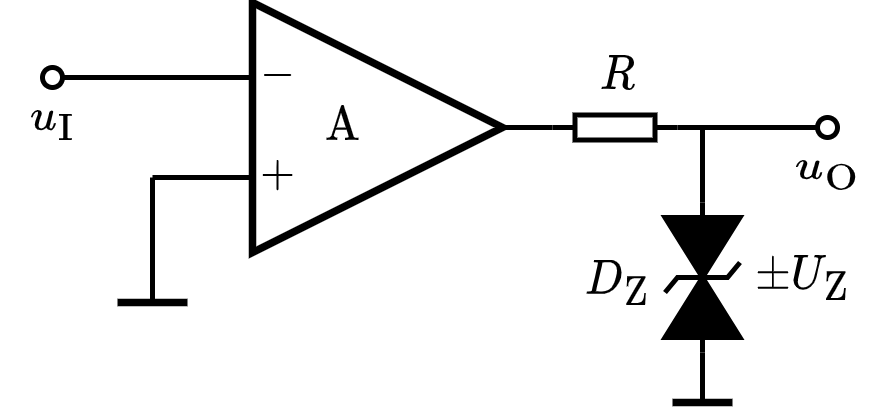

The diagram above was exported from draw.io. Its source (the exported page's mxGraphModel, read from the mxfile embedded in the PNG):
<mxGraphModel dx="448" dy="304" grid="1" gridSize="5" guides="1" tooltips="1" connect="1" arrows="1" fold="1" page="1" pageScale="1" pageWidth="827" pageHeight="1169" math="1" shadow="0">
  <root>
    <mxCell id="0" />
    <mxCell id="1" parent="0" />
    <mxCell id="wk5vAMPGY5m9IKHRaPx8-1" value="\(\text{A}\) 　&amp;nbsp;" style="triangle;whiteSpace=wrap;html=1;strokeWidth=1.5;connectable=0;allowArrows=0;fontSize=8;" parent="1" vertex="1">
      <mxGeometry x="155" y="160" width="50" height="50" as="geometry" />
    </mxCell>
    <mxCell id="wk5vAMPGY5m9IKHRaPx8-2" value="" style="endArrow=none;html=1;rounded=0;exitDx=0;exitDy=0;exitPerimeter=0;startArrow=none;" parent="1" edge="1">
      <mxGeometry width="50" height="50" relative="1" as="geometry">
        <mxPoint x="135" y="175" as="sourcePoint" />
        <mxPoint x="155" y="175" as="targetPoint" />
      </mxGeometry>
    </mxCell>
    <mxCell id="wk5vAMPGY5m9IKHRaPx8-3" value="" style="endArrow=none;html=1;rounded=0;" parent="1" edge="1">
      <mxGeometry width="50" height="50" relative="1" as="geometry">
        <mxPoint x="135" y="195" as="sourcePoint" />
        <mxPoint x="155" y="195" as="targetPoint" />
      </mxGeometry>
    </mxCell>
    <mxCell id="wk5vAMPGY5m9IKHRaPx8-4" value="$$-$$" style="text;html=1;resizable=1;autosize=1;align=center;verticalAlign=middle;points=[];fillColor=none;strokeColor=none;rounded=0;movable=1;rotatable=1;deletable=1;editable=1;connectable=0;fontSize=8;" parent="1" vertex="1">
      <mxGeometry x="155" y="170" width="10" height="10" as="geometry" />
    </mxCell>
    <mxCell id="wk5vAMPGY5m9IKHRaPx8-5" value="$$+$$" style="text;html=1;resizable=1;autosize=1;align=center;verticalAlign=middle;points=[];fillColor=none;strokeColor=none;rounded=0;movable=1;rotatable=1;deletable=1;editable=1;connectable=0;fontSize=8;" parent="1" vertex="1">
      <mxGeometry x="155" y="190" width="10" height="10" as="geometry" />
    </mxCell>
    <mxCell id="wk5vAMPGY5m9IKHRaPx8-6" value="" style="endArrow=none;html=1;rounded=0;fontSize=8;entryX=1;entryY=0.5;entryDx=0;entryDy=0;entryPerimeter=0;" parent="1" edge="1" target="q1QNxQZsb89WqCfUoyfc-3">
      <mxGeometry width="50" height="50" relative="1" as="geometry">
        <mxPoint x="205" y="185" as="sourcePoint" />
        <mxPoint x="220" y="185" as="targetPoint" />
      </mxGeometry>
    </mxCell>
    <mxCell id="wk5vAMPGY5m9IKHRaPx8-12" value="" style="endArrow=none;html=1;rounded=0;fontSize=10;startSize=4;endSize=4;" parent="1" edge="1">
      <mxGeometry width="50" height="50" relative="1" as="geometry">
        <mxPoint x="135" y="195" as="sourcePoint" />
        <mxPoint x="135" y="220" as="targetPoint" />
      </mxGeometry>
    </mxCell>
    <mxCell id="wk5vAMPGY5m9IKHRaPx8-17" value="" style="endArrow=none;html=1;rounded=0;fontSize=8;strokeWidth=1.5;" parent="1" edge="1">
      <mxGeometry width="50" height="50" relative="1" as="geometry">
        <mxPoint x="128" y="220" as="sourcePoint" />
        <mxPoint x="142" y="220" as="targetPoint" />
      </mxGeometry>
    </mxCell>
    <mxCell id="wk5vAMPGY5m9IKHRaPx8-20" value="" style="endArrow=none;html=1;rounded=0;strokeWidth=1;fontSize=8;startArrow=oval;startFill=0;endSize=4;startSize=4;" parent="1" edge="1">
      <mxGeometry width="50" height="50" relative="1" as="geometry">
        <mxPoint x="115" y="175" as="sourcePoint" />
        <mxPoint x="140" y="175" as="targetPoint" />
      </mxGeometry>
    </mxCell>
    <mxCell id="wk5vAMPGY5m9IKHRaPx8-21" value="" style="endArrow=none;html=1;rounded=0;strokeWidth=1;fontSize=8;startArrow=oval;startFill=0;endSize=4;startSize=4;entryX=0;entryY=0.5;entryDx=0;entryDy=0;entryPerimeter=0;" parent="1" edge="1" target="q1QNxQZsb89WqCfUoyfc-3">
      <mxGeometry width="50" height="50" relative="1" as="geometry">
        <mxPoint x="270" y="185" as="sourcePoint" />
        <mxPoint x="220" y="185" as="targetPoint" />
      </mxGeometry>
    </mxCell>
    <mxCell id="wk5vAMPGY5m9IKHRaPx8-22" value="$$u_\mathrm{I}$$" style="text;html=1;align=center;verticalAlign=middle;resizable=1;points=[];autosize=1;strokeColor=none;fillColor=none;fontSize=8;movable=1;rotatable=1;deletable=1;editable=1;connectable=1;" parent="1" vertex="1">
      <mxGeometry x="105" y="175" width="20" height="15" as="geometry" />
    </mxCell>
    <mxCell id="wk5vAMPGY5m9IKHRaPx8-23" value="$$u_\mathrm{O}$$" style="text;html=1;align=center;verticalAlign=middle;resizable=1;points=[];autosize=1;strokeColor=none;fillColor=none;fontSize=8;movable=1;rotatable=1;deletable=1;editable=1;connectable=1;" parent="1" vertex="1">
      <mxGeometry x="260" y="185" width="20" height="15" as="geometry" />
    </mxCell>
    <mxCell id="q1QNxQZsb89WqCfUoyfc-1" value="" style="pointerEvents=1;fillColor=strokeColor;verticalLabelPosition=bottom;shadow=0;dashed=0;align=center;html=1;verticalAlign=top;shape=mxgraph.electrical.diodes.transorb_2;strokeWidth=1;fontSize=8;direction=south;" vertex="1" parent="1">
      <mxGeometry x="237.5" y="200" width="15" height="30" as="geometry" />
    </mxCell>
    <mxCell id="q1QNxQZsb89WqCfUoyfc-2" value="" style="endArrow=none;html=1;rounded=0;fontSize=8;strokeWidth=1.5;" edge="1" parent="1">
      <mxGeometry width="50" height="50" relative="1" as="geometry">
        <mxPoint x="239" y="240" as="sourcePoint" />
        <mxPoint x="251" y="240" as="targetPoint" />
      </mxGeometry>
    </mxCell>
    <mxCell id="q1QNxQZsb89WqCfUoyfc-3" value="" style="pointerEvents=1;verticalLabelPosition=bottom;shadow=0;dashed=0;align=center;html=1;verticalAlign=top;shape=mxgraph.electrical.resistors.resistor_1;fontSize=10;direction=west;allowArrows=0;" vertex="1" parent="1">
      <mxGeometry x="215" y="182.5" width="25" height="5" as="geometry" />
    </mxCell>
    <mxCell id="q1QNxQZsb89WqCfUoyfc-4" value="" style="endArrow=none;html=1;rounded=0;strokeWidth=1;fontSize=8;startSize=2;endSize=2;exitX=0;exitY=0.5;exitDx=0;exitDy=0;exitPerimeter=0;" edge="1" parent="1" source="q1QNxQZsb89WqCfUoyfc-1">
      <mxGeometry width="50" height="50" relative="1" as="geometry">
        <mxPoint x="210" y="245" as="sourcePoint" />
        <mxPoint x="245" y="185" as="targetPoint" />
      </mxGeometry>
    </mxCell>
    <mxCell id="q1QNxQZsb89WqCfUoyfc-5" value="" style="endArrow=none;html=1;rounded=0;strokeWidth=1;fontSize=8;startSize=2;endSize=2;entryX=1;entryY=0.5;entryDx=0;entryDy=0;entryPerimeter=0;" edge="1" parent="1" target="q1QNxQZsb89WqCfUoyfc-1">
      <mxGeometry width="50" height="50" relative="1" as="geometry">
        <mxPoint x="245" y="240" as="sourcePoint" />
        <mxPoint x="240" y="215" as="targetPoint" />
      </mxGeometry>
    </mxCell>
    <mxCell id="q1QNxQZsb89WqCfUoyfc-6" value="$$D_\mathrm{Z}$$" style="text;html=1;align=center;verticalAlign=middle;resizable=1;points=[];autosize=1;strokeColor=none;fillColor=none;fontSize=8;movable=1;rotatable=1;deletable=1;editable=1;connectable=1;" vertex="1" parent="1">
      <mxGeometry x="220" y="203" width="15" height="25" as="geometry" />
    </mxCell>
    <mxCell id="q1QNxQZsb89WqCfUoyfc-7" value="$$\pm U_{\mathrm{Z}}$$" style="text;html=1;align=center;verticalAlign=middle;resizable=1;points=[];autosize=1;strokeColor=none;fillColor=none;fontSize=8;movable=1;rotatable=1;deletable=1;editable=1;connectable=1;" vertex="1" parent="1">
      <mxGeometry x="255" y="205" width="20" height="20" as="geometry" />
    </mxCell>
    <mxCell id="q1QNxQZsb89WqCfUoyfc-8" value="$$R$$" style="text;html=1;align=center;verticalAlign=middle;resizable=1;points=[];autosize=1;strokeColor=none;fillColor=none;fontSize=8;movable=1;rotatable=1;deletable=1;editable=1;connectable=1;" vertex="1" parent="1">
      <mxGeometry x="220" y="170" width="15" height="10" as="geometry" />
    </mxCell>
  </root>
</mxGraphModel>